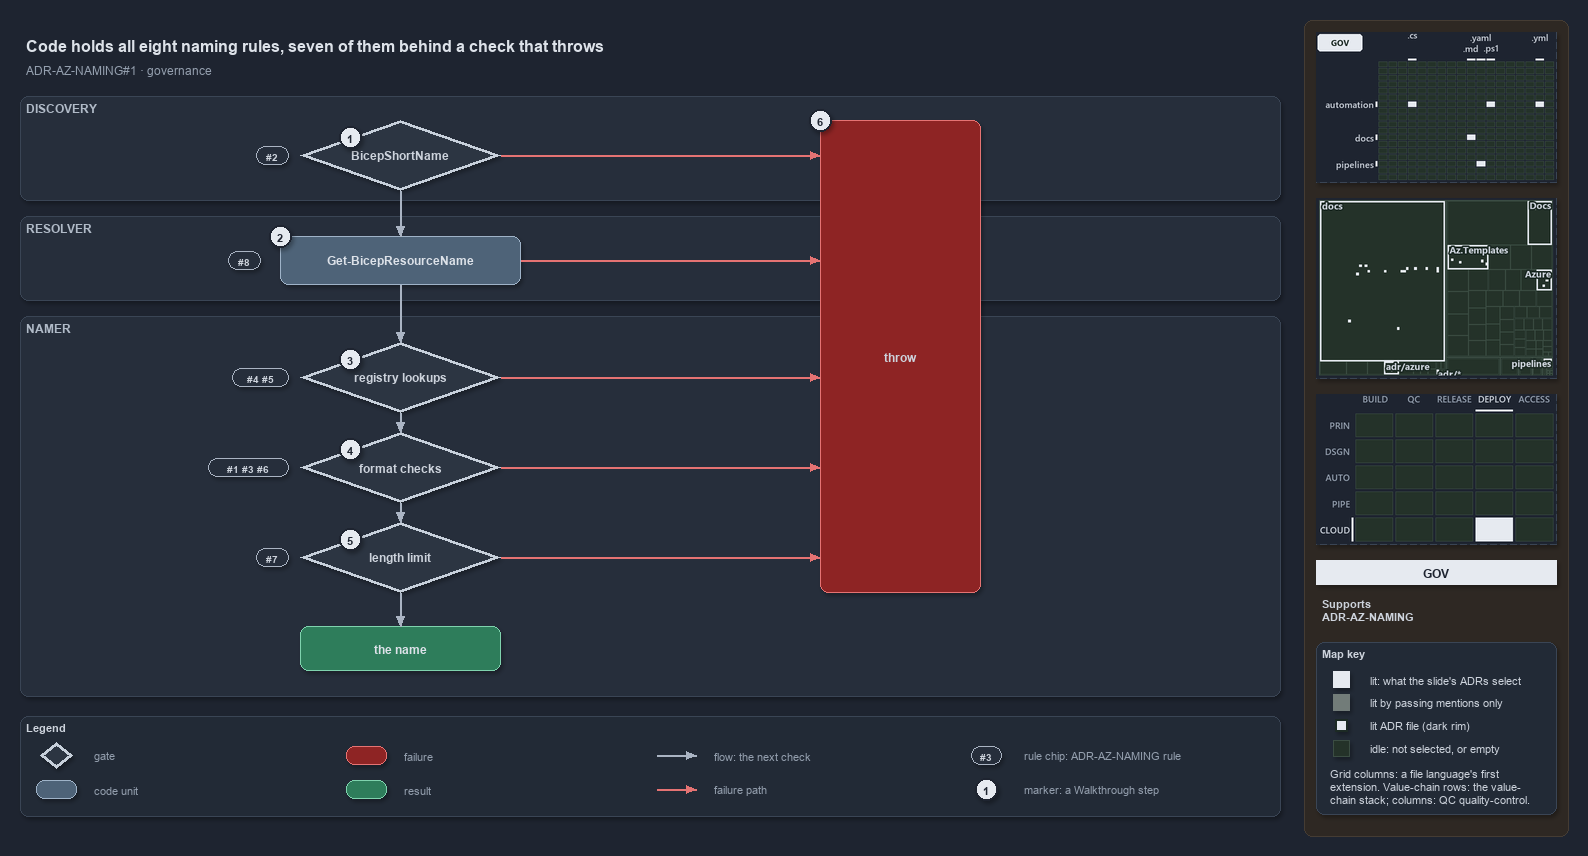

The diagram above was exported from draw.io. Its source (the exported page's mxGraphModel, read from the mxfile embedded in the PNG):
<mxGraphModel dx="1024" dy="768" grid="0" gridSize="10" guides="1" tooltips="1" connect="1" arrows="1" fold="1" page="1" pageScale="1" pageWidth="1572" pageHeight="820" background="#1E2430" math="0" shadow="1">
  <root>
    <mxCell id="0" />
    <mxCell id="1" parent="0" />
    <mxCell id="sidebar-bg" value="" style="rounded=1;arcSize=2;html=1;fillColor=#2E2823;strokeColor=#453C33;shadow=0;" vertex="1" parent="1">
      <mxGeometry x="1304" y="4" width="264" height="816" as="geometry" />
    </mxCell>
    <mxCell id="title" value="Code holds all eight naming rules, seven of them behind a check that throws" style="text;html=1;align=left;verticalAlign=middle;fontSize=16;fontStyle=1;fontColor=#DDE2E9;" vertex="1" parent="1">
      <mxGeometry x="20" y="14" width="1260" height="30" as="geometry" />
    </mxCell>
    <mxCell id="subtitle" value="ADR-AZ-NAMING#1 &amp;#183; governance" style="text;html=1;align=left;verticalAlign=middle;fontSize=12;fontColor=#949FAE;" vertex="1" parent="1">
      <mxGeometry x="20" y="44" width="1240" height="20" as="geometry" />
    </mxCell>
    <mxCell id="band-discovery" value="DISCOVERY" style="rounded=1;html=1;arcSize=3;fillColor=#262E3B;strokeColor=#3A4555;verticalAlign=top;align=left;spacingLeft=8;fontStyle=1;fontSize=12;fontColor=#B0BAC7;" vertex="1" parent="1">
      <mxGeometry x="20" y="80" width="1260" height="104" as="geometry" />
    </mxCell>
    <mxCell id="band-resolver" value="RESOLVER" style="rounded=1;html=1;arcSize=3;fillColor=#262E3B;strokeColor=#3A4555;verticalAlign=top;align=left;spacingLeft=8;fontStyle=1;fontSize=12;fontColor=#B0BAC7;" vertex="1" parent="1">
      <mxGeometry x="20" y="200" width="1260" height="84" as="geometry" />
    </mxCell>
    <mxCell id="band-namer" value="NAMER" style="rounded=1;html=1;arcSize=3;fillColor=#262E3B;strokeColor=#3A4555;verticalAlign=top;align=left;spacingLeft=8;fontStyle=1;fontSize=12;fontColor=#B0BAC7;" vertex="1" parent="1">
      <mxGeometry x="20" y="300" width="1260" height="380" as="geometry" />
    </mxCell>
    <mxCell id="gate-shortname" value="&lt;b&gt;BicepShortName&lt;/b&gt;" style="rhombus;whiteSpace=wrap;html=1;fillColor=#2C3542;strokeColor=#C7D0DB;strokeWidth=3;fontSize=12;fontColor=#CDD3DC;" vertex="1" parent="1">
      <mxGeometry x="300" y="104" width="200" height="70" as="geometry" />
    </mxCell>
    <mxCell id="gate-registry" value="&lt;b&gt;registry lookups&lt;/b&gt;" style="rhombus;whiteSpace=wrap;html=1;fillColor=#2C3542;strokeColor=#C7D0DB;strokeWidth=3;fontSize=12;fontColor=#CDD3DC;" vertex="1" parent="1">
      <mxGeometry x="300" y="326" width="200" height="70" as="geometry" />
    </mxCell>
    <mxCell id="gate-format" value="&lt;b&gt;format checks&lt;/b&gt;" style="rhombus;whiteSpace=wrap;html=1;fillColor=#2C3542;strokeColor=#C7D0DB;strokeWidth=3;fontSize=12;fontColor=#CDD3DC;" vertex="1" parent="1">
      <mxGeometry x="300" y="416" width="200" height="70" as="geometry" />
    </mxCell>
    <mxCell id="gate-limit" value="&lt;b&gt;length limit&lt;/b&gt;" style="rhombus;whiteSpace=wrap;html=1;fillColor=#2C3542;strokeColor=#C7D0DB;strokeWidth=3;fontSize=12;fontColor=#CDD3DC;" vertex="1" parent="1">
      <mxGeometry x="300" y="506" width="200" height="70" as="geometry" />
    </mxCell>
    <mxCell id="resolver" value="&lt;b&gt;Get-BicepResourceName&lt;/b&gt;" style="rounded=1;whiteSpace=wrap;html=1;arcSize=20;fillColor=#4E6378;strokeColor=#9FB3C8;fontColor=#DDE2E9;fontSize=12;" vertex="1" parent="1">
      <mxGeometry x="280" y="220" width="240" height="48" as="geometry" />
    </mxCell>
    <mxCell id="throw" value="&lt;b&gt;throw&lt;/b&gt;" style="rounded=1;whiteSpace=wrap;html=1;arcSize=20;fillColor=#8E2424;strokeColor=#E57373;fontSize=12;" vertex="1" parent="1">
      <mxGeometry x="820" y="104" width="160" height="472" as="geometry" />
    </mxCell>
    <mxCell id="name" value="&lt;b&gt;the name&lt;/b&gt;" style="rounded=1;whiteSpace=wrap;html=1;arcSize=20;fillColor=#2E7D5B;strokeColor=#7FD3AE;fontColor=#DDE2E9;fontSize=12;" vertex="1" parent="1">
      <mxGeometry x="300" y="610" width="200" height="44" as="geometry" />
    </mxCell>
    <mxCell id="rule-shortname" value="#2" style="rounded=1;arcSize=50;whiteSpace=wrap;html=1;fillColor=#262E3B;strokeColor=#AAB4C3;fontColor=#CDD3DC;fontStyle=1;fontSize=10.5;" vertex="1" parent="1">
      <mxGeometry x="256" y="130" width="32" height="18" as="geometry" />
    </mxCell>
    <mxCell id="rule-registry" value="#4 #5" style="rounded=1;arcSize=50;whiteSpace=wrap;html=1;fillColor=#262E3B;strokeColor=#AAB4C3;fontColor=#CDD3DC;fontStyle=1;fontSize=10.5;" vertex="1" parent="1">
      <mxGeometry x="232" y="352" width="56" height="18" as="geometry" />
    </mxCell>
    <mxCell id="rule-format" value="#1 #3 #6" style="rounded=1;arcSize=50;whiteSpace=wrap;html=1;fillColor=#262E3B;strokeColor=#AAB4C3;fontColor=#CDD3DC;fontStyle=1;fontSize=10.5;" vertex="1" parent="1">
      <mxGeometry x="208" y="442" width="80" height="18" as="geometry" />
    </mxCell>
    <mxCell id="rule-limit" value="#7" style="rounded=1;arcSize=50;whiteSpace=wrap;html=1;fillColor=#262E3B;strokeColor=#AAB4C3;fontColor=#CDD3DC;fontStyle=1;fontSize=10.5;" vertex="1" parent="1">
      <mxGeometry x="256" y="532" width="32" height="18" as="geometry" />
    </mxCell>
    <mxCell id="rule-resolver" value="#8" style="rounded=1;arcSize=50;whiteSpace=wrap;html=1;fillColor=#262E3B;strokeColor=#AAB4C3;fontColor=#CDD3DC;fontStyle=1;fontSize=10.5;" vertex="1" parent="1">
      <mxGeometry x="228" y="235" width="32" height="18" as="geometry" />
    </mxCell>
    <mxCell id="p-edge-shortname-resolver-a" value="" style="text;html=1;strokeColor=none;fillColor=none;" vertex="1" parent="1">
      <mxGeometry x="400" y="174" width="1" height="1" as="geometry" />
    </mxCell>
    <mxCell id="p-edge-shortname-resolver-b" value="" style="text;html=1;strokeColor=none;fillColor=none;" vertex="1" parent="1">
      <mxGeometry x="400" y="220" width="1" height="1" as="geometry" />
    </mxCell>
    <mxCell id="edge-shortname-resolver" value="" style="edgeStyle=orthogonalEdgeStyle;rounded=1;html=1;fontSize=11;endArrow=block;strokeColor=#AAB4C3;fontColor=#CDD3DC;shadow=0;" edge="1" parent="1" source="p-edge-shortname-resolver-a" target="p-edge-shortname-resolver-b">
      <mxGeometry relative="1" as="geometry" />
    </mxCell>
    <mxCell id="p-edge-resolver-registry-a" value="" style="text;html=1;strokeColor=none;fillColor=none;" vertex="1" parent="1">
      <mxGeometry x="400" y="268" width="1" height="1" as="geometry" />
    </mxCell>
    <mxCell id="p-edge-resolver-registry-b" value="" style="text;html=1;strokeColor=none;fillColor=none;" vertex="1" parent="1">
      <mxGeometry x="400" y="326" width="1" height="1" as="geometry" />
    </mxCell>
    <mxCell id="edge-resolver-registry" value="" style="edgeStyle=orthogonalEdgeStyle;rounded=1;html=1;fontSize=11;endArrow=block;strokeColor=#AAB4C3;fontColor=#CDD3DC;shadow=0;" edge="1" parent="1" source="p-edge-resolver-registry-a" target="p-edge-resolver-registry-b">
      <mxGeometry relative="1" as="geometry" />
    </mxCell>
    <mxCell id="p-edge-registry-format-a" value="" style="text;html=1;strokeColor=none;fillColor=none;" vertex="1" parent="1">
      <mxGeometry x="400" y="396" width="1" height="1" as="geometry" />
    </mxCell>
    <mxCell id="p-edge-registry-format-b" value="" style="text;html=1;strokeColor=none;fillColor=none;" vertex="1" parent="1">
      <mxGeometry x="400" y="416" width="1" height="1" as="geometry" />
    </mxCell>
    <mxCell id="edge-registry-format" value="" style="edgeStyle=orthogonalEdgeStyle;rounded=1;html=1;fontSize=11;endArrow=block;strokeColor=#AAB4C3;fontColor=#CDD3DC;shadow=0;" edge="1" parent="1" source="p-edge-registry-format-a" target="p-edge-registry-format-b">
      <mxGeometry relative="1" as="geometry" />
    </mxCell>
    <mxCell id="p-edge-format-limit-a" value="" style="text;html=1;strokeColor=none;fillColor=none;" vertex="1" parent="1">
      <mxGeometry x="400" y="486" width="1" height="1" as="geometry" />
    </mxCell>
    <mxCell id="p-edge-format-limit-b" value="" style="text;html=1;strokeColor=none;fillColor=none;" vertex="1" parent="1">
      <mxGeometry x="400" y="506" width="1" height="1" as="geometry" />
    </mxCell>
    <mxCell id="edge-format-limit" value="" style="edgeStyle=orthogonalEdgeStyle;rounded=1;html=1;fontSize=11;endArrow=block;strokeColor=#AAB4C3;fontColor=#CDD3DC;shadow=0;" edge="1" parent="1" source="p-edge-format-limit-a" target="p-edge-format-limit-b">
      <mxGeometry relative="1" as="geometry" />
    </mxCell>
    <mxCell id="p-edge-limit-name-a" value="" style="text;html=1;strokeColor=none;fillColor=none;" vertex="1" parent="1">
      <mxGeometry x="400" y="576" width="1" height="1" as="geometry" />
    </mxCell>
    <mxCell id="p-edge-limit-name-b" value="" style="text;html=1;strokeColor=none;fillColor=none;" vertex="1" parent="1">
      <mxGeometry x="400" y="610" width="1" height="1" as="geometry" />
    </mxCell>
    <mxCell id="edge-limit-name" value="" style="edgeStyle=orthogonalEdgeStyle;rounded=1;html=1;fontSize=11;endArrow=block;strokeColor=#AAB4C3;fontColor=#CDD3DC;shadow=0;" edge="1" parent="1" source="p-edge-limit-name-a" target="p-edge-limit-name-b">
      <mxGeometry relative="1" as="geometry" />
    </mxCell>
    <mxCell id="p-edge-shortname-throw-a" value="" style="text;html=1;strokeColor=none;fillColor=none;" vertex="1" parent="1">
      <mxGeometry x="500" y="139" width="1" height="1" as="geometry" />
    </mxCell>
    <mxCell id="p-edge-shortname-throw-b" value="" style="text;html=1;strokeColor=none;fillColor=none;" vertex="1" parent="1">
      <mxGeometry x="820" y="139" width="1" height="1" as="geometry" />
    </mxCell>
    <mxCell id="edge-shortname-throw" value="" style="edgeStyle=orthogonalEdgeStyle;rounded=1;html=1;fontSize=11;endArrow=block;strokeColor=#E57373;fontColor=#CDD3DC;shadow=0;" edge="1" parent="1" source="p-edge-shortname-throw-a" target="p-edge-shortname-throw-b">
      <mxGeometry relative="1" as="geometry" />
    </mxCell>
    <mxCell id="p-edge-registry-throw-a" value="" style="text;html=1;strokeColor=none;fillColor=none;" vertex="1" parent="1">
      <mxGeometry x="500" y="361" width="1" height="1" as="geometry" />
    </mxCell>
    <mxCell id="p-edge-registry-throw-b" value="" style="text;html=1;strokeColor=none;fillColor=none;" vertex="1" parent="1">
      <mxGeometry x="820" y="361" width="1" height="1" as="geometry" />
    </mxCell>
    <mxCell id="edge-registry-throw" value="" style="edgeStyle=orthogonalEdgeStyle;rounded=1;html=1;fontSize=11;endArrow=block;strokeColor=#E57373;fontColor=#CDD3DC;shadow=0;" edge="1" parent="1" source="p-edge-registry-throw-a" target="p-edge-registry-throw-b">
      <mxGeometry relative="1" as="geometry" />
    </mxCell>
    <mxCell id="p-edge-format-throw-a" value="" style="text;html=1;strokeColor=none;fillColor=none;" vertex="1" parent="1">
      <mxGeometry x="500" y="451" width="1" height="1" as="geometry" />
    </mxCell>
    <mxCell id="p-edge-format-throw-b" value="" style="text;html=1;strokeColor=none;fillColor=none;" vertex="1" parent="1">
      <mxGeometry x="820" y="451" width="1" height="1" as="geometry" />
    </mxCell>
    <mxCell id="edge-format-throw" value="" style="edgeStyle=orthogonalEdgeStyle;rounded=1;html=1;fontSize=11;endArrow=block;strokeColor=#E57373;fontColor=#CDD3DC;shadow=0;" edge="1" parent="1" source="p-edge-format-throw-a" target="p-edge-format-throw-b">
      <mxGeometry relative="1" as="geometry" />
    </mxCell>
    <mxCell id="p-edge-limit-throw-a" value="" style="text;html=1;strokeColor=none;fillColor=none;" vertex="1" parent="1">
      <mxGeometry x="500" y="541" width="1" height="1" as="geometry" />
    </mxCell>
    <mxCell id="p-edge-limit-throw-b" value="" style="text;html=1;strokeColor=none;fillColor=none;" vertex="1" parent="1">
      <mxGeometry x="820" y="541" width="1" height="1" as="geometry" />
    </mxCell>
    <mxCell id="edge-limit-throw" value="" style="edgeStyle=orthogonalEdgeStyle;rounded=1;html=1;fontSize=11;endArrow=block;strokeColor=#E57373;fontColor=#CDD3DC;shadow=0;" edge="1" parent="1" source="p-edge-limit-throw-a" target="p-edge-limit-throw-b">
      <mxGeometry relative="1" as="geometry" />
    </mxCell>
    <mxCell id="p-edge-resolver-throw-a" value="" style="text;html=1;strokeColor=none;fillColor=none;" vertex="1" parent="1">
      <mxGeometry x="520" y="244" width="1" height="1" as="geometry" />
    </mxCell>
    <mxCell id="p-edge-resolver-throw-b" value="" style="text;html=1;strokeColor=none;fillColor=none;" vertex="1" parent="1">
      <mxGeometry x="820" y="244" width="1" height="1" as="geometry" />
    </mxCell>
    <mxCell id="edge-resolver-throw" value="" style="edgeStyle=orthogonalEdgeStyle;rounded=1;html=1;fontSize=11;endArrow=block;strokeColor=#E57373;fontColor=#CDD3DC;shadow=0;" edge="1" parent="1" source="p-edge-resolver-throw-a" target="p-edge-resolver-throw-b">
      <mxGeometry relative="1" as="geometry" />
    </mxCell>
    <mxCell id="mark-1" value="1" style="ellipse;html=1;fillColor=#E6EAF0;strokeColor=#1E2430;strokeWidth=2;fontColor=#1E2430;fontStyle=1;fontSize=11;" vertex="1" parent="1">
      <mxGeometry x="339" y="110" width="22" height="22" as="geometry" />
    </mxCell>
    <mxCell id="mark-2" value="2" style="ellipse;html=1;fillColor=#E6EAF0;strokeColor=#1E2430;strokeWidth=2;fontColor=#1E2430;fontStyle=1;fontSize=11;" vertex="1" parent="1">
      <mxGeometry x="269" y="209" width="22" height="22" as="geometry" />
    </mxCell>
    <mxCell id="mark-3" value="3" style="ellipse;html=1;fillColor=#E6EAF0;strokeColor=#1E2430;strokeWidth=2;fontColor=#1E2430;fontStyle=1;fontSize=11;" vertex="1" parent="1">
      <mxGeometry x="339" y="332" width="22" height="22" as="geometry" />
    </mxCell>
    <mxCell id="mark-4" value="4" style="ellipse;html=1;fillColor=#E6EAF0;strokeColor=#1E2430;strokeWidth=2;fontColor=#1E2430;fontStyle=1;fontSize=11;" vertex="1" parent="1">
      <mxGeometry x="339" y="422" width="22" height="22" as="geometry" />
    </mxCell>
    <mxCell id="mark-5" value="5" style="ellipse;html=1;fillColor=#E6EAF0;strokeColor=#1E2430;strokeWidth=2;fontColor=#1E2430;fontStyle=1;fontSize=11;" vertex="1" parent="1">
      <mxGeometry x="339" y="512" width="22" height="22" as="geometry" />
    </mxCell>
    <mxCell id="mark-6" value="6" style="ellipse;html=1;fillColor=#E6EAF0;strokeColor=#1E2430;strokeWidth=2;fontColor=#1E2430;fontStyle=1;fontSize=11;" vertex="1" parent="1">
      <mxGeometry x="809" y="93" width="22" height="22" as="geometry" />
    </mxCell>
    <mxCell id="legend" value="&lt;b&gt;Legend&lt;/b&gt;" style="rounded=1;whiteSpace=wrap;html=1;arcSize=6;fillColor=#222A36;strokeColor=#3A4555;align=left;verticalAlign=top;spacing=8;fontSize=11;fontColor=#CDD3DC;" vertex="1" parent="1">
      <mxGeometry x="20" y="700" width="1260" height="100" as="geometry" />
    </mxCell>
    <mxCell id="legend-1" value="" style="rhombus;whiteSpace=wrap;html=1;fillColor=#2C3542;strokeColor=#C7D0DB;strokeWidth=3;fontColor=#CDD3DC;" vertex="1" parent="1">
      <mxGeometry x="40" y="726" width="32" height="26" as="geometry" />
    </mxCell>
    <mxCell id="legend-1-text" value="gate" style="text;html=1;align=left;verticalAlign=middle;fontSize=11;fontColor=#949FAE;" vertex="1" parent="1">
      <mxGeometry x="88" y="729" width="250" height="20" as="geometry" />
    </mxCell>
    <mxCell id="legend-2" value="" style="rounded=1;whiteSpace=wrap;html=1;arcSize=20;fillColor=#4E6378;strokeColor=#9FB3C8;fontColor=#DDE2E9;" vertex="1" parent="1">
      <mxGeometry x="36" y="764" width="40" height="18" as="geometry" />
    </mxCell>
    <mxCell id="legend-2-text" value="code unit" style="text;html=1;align=left;verticalAlign=middle;fontSize=11;fontColor=#949FAE;" vertex="1" parent="1">
      <mxGeometry x="88" y="763" width="250" height="20" as="geometry" />
    </mxCell>
    <mxCell id="legend-3" value="" style="rounded=1;whiteSpace=wrap;html=1;arcSize=20;fillColor=#8E2424;strokeColor=#E57373;" vertex="1" parent="1">
      <mxGeometry x="346" y="730" width="40" height="18" as="geometry" />
    </mxCell>
    <mxCell id="legend-3-text" value="failure" style="text;html=1;align=left;verticalAlign=middle;fontSize=11;fontColor=#949FAE;" vertex="1" parent="1">
      <mxGeometry x="398" y="729" width="250" height="20" as="geometry" />
    </mxCell>
    <mxCell id="legend-4" value="" style="rounded=1;whiteSpace=wrap;html=1;arcSize=20;fillColor=#2E7D5B;strokeColor=#7FD3AE;fontColor=#DDE2E9;" vertex="1" parent="1">
      <mxGeometry x="346" y="764" width="40" height="18" as="geometry" />
    </mxCell>
    <mxCell id="legend-4-text" value="result" style="text;html=1;align=left;verticalAlign=middle;fontSize=11;fontColor=#949FAE;" vertex="1" parent="1">
      <mxGeometry x="398" y="763" width="250" height="20" as="geometry" />
    </mxCell>
    <mxCell id="legend-5-a" value="" style="text;html=1;strokeColor=none;fillColor=none;" vertex="1" parent="1">
      <mxGeometry x="656" y="739" width="1" height="1" as="geometry" />
    </mxCell>
    <mxCell id="legend-5-b" value="" style="text;html=1;strokeColor=none;fillColor=none;" vertex="1" parent="1">
      <mxGeometry x="696" y="739" width="1" height="1" as="geometry" />
    </mxCell>
    <mxCell id="legend-5" value="" style="edgeStyle=orthogonalEdgeStyle;rounded=1;html=1;endArrow=block;strokeColor=#AAB4C3;fontColor=#CDD3DC;shadow=0;" edge="1" parent="1" source="legend-5-a" target="legend-5-b">
      <mxGeometry relative="1" as="geometry" />
    </mxCell>
    <mxCell id="legend-5-text" value="flow: the next check" style="text;html=1;align=left;verticalAlign=middle;fontSize=11;fontColor=#949FAE;" vertex="1" parent="1">
      <mxGeometry x="708" y="729" width="250" height="20" as="geometry" />
    </mxCell>
    <mxCell id="legend-6-a" value="" style="text;html=1;strokeColor=none;fillColor=none;" vertex="1" parent="1">
      <mxGeometry x="656" y="773" width="1" height="1" as="geometry" />
    </mxCell>
    <mxCell id="legend-6-b" value="" style="text;html=1;strokeColor=none;fillColor=none;" vertex="1" parent="1">
      <mxGeometry x="696" y="773" width="1" height="1" as="geometry" />
    </mxCell>
    <mxCell id="legend-6" value="" style="edgeStyle=orthogonalEdgeStyle;rounded=1;html=1;endArrow=block;strokeColor=#E57373;fontColor=#CDD3DC;shadow=0;" edge="1" parent="1" source="legend-6-a" target="legend-6-b">
      <mxGeometry relative="1" as="geometry" />
    </mxCell>
    <mxCell id="legend-6-text" value="failure path" style="text;html=1;align=left;verticalAlign=middle;fontSize=11;fontColor=#949FAE;" vertex="1" parent="1">
      <mxGeometry x="708" y="763" width="250" height="20" as="geometry" />
    </mxCell>
    <mxCell id="legend-7" value="#3" style="rounded=1;arcSize=50;whiteSpace=wrap;html=1;fillColor=#262E3B;strokeColor=#AAB4C3;fontColor=#CDD3DC;fontStyle=1;fontSize=10.5;" vertex="1" parent="1">
      <mxGeometry x="971" y="730" width="30" height="18" as="geometry" />
    </mxCell>
    <mxCell id="legend-7-text" value="rule chip: ADR-AZ-NAMING rule" style="text;html=1;align=left;verticalAlign=middle;fontSize=11;fontColor=#949FAE;" vertex="1" parent="1">
      <mxGeometry x="1018" y="729" width="250" height="20" as="geometry" />
    </mxCell>
    <mxCell id="legend-8" value="1" style="ellipse;html=1;fillColor=#E6EAF0;strokeColor=#1E2430;strokeWidth=2;fontColor=#1E2430;fontStyle=1;fontSize=11;" vertex="1" parent="1">
      <mxGeometry x="975" y="762" width="22" height="22" as="geometry" />
    </mxCell>
    <mxCell id="legend-8-text" value="marker: a Walkthrough step" style="text;html=1;align=left;verticalAlign=middle;fontSize=11;fontColor=#949FAE;" vertex="1" parent="1">
      <mxGeometry x="1018" y="763" width="250" height="20" as="geometry" />
    </mxCell>
    <mxCell id="minimap-grid" value="" style="shape=image;html=1;imageAspect=0;aspect=fixed;verticalLabelPosition=bottom;strokeColor=#3A4555;dashed=1;fillColor=#222A36;image=data:image/png,(base64 omitted: 10868 chars);" vertex="1" parent="1">
      <mxGeometry x="1316" y="16" width="240" height="150" as="geometry" />
    </mxCell>
    <mxCell id="minimap-tree" value="" style="shape=image;html=1;imageAspect=0;aspect=fixed;verticalLabelPosition=bottom;strokeColor=#3A4555;dashed=1;fillColor=#222A36;image=data:image/png,(base64 omitted: 16928 chars);" vertex="1" parent="1">
      <mxGeometry x="1316" y="182" width="240" height="180" as="geometry" />
    </mxCell>
    <mxCell id="minimap-chain" value="" style="shape=image;html=1;imageAspect=0;aspect=fixed;verticalLabelPosition=bottom;strokeColor=#3A4555;dashed=1;fillColor=#222A36;image=data:image/png,(base64 omitted: 12580 chars);" vertex="1" parent="1">
      <mxGeometry x="1316" y="378" width="240" height="150" as="geometry" />
    </mxCell>
    <mxCell id="lens-badge" value="GOV" style="rounded=0;whiteSpace=wrap;html=1;align=center;verticalAlign=middle;fontSize=12;fontStyle=1;fontColor=#1E2430;fillColor=#E6EAF0;strokeColor=none;" vertex="1" parent="1">
      <mxGeometry x="1316" y="544" width="240" height="24" as="geometry" />
    </mxCell>
    <mxCell id="supports" value="&lt;b&gt;Supports&lt;/b&gt;&lt;br&gt;ADR-AZ-NAMING" style="text;html=1;whiteSpace=wrap;align=left;verticalAlign=top;fontSize=11;fontColor=#CDD3DC;" vertex="1" parent="1">
      <mxGeometry x="1316" y="576" width="240" height="38" as="geometry" />
    </mxCell>
    <mxCell id="mapkey" value="&lt;b&gt;Map key&lt;/b&gt;" style="rounded=1;arcSize=6;whiteSpace=wrap;html=1;align=left;verticalAlign=top;fontSize=11;fontColor=#CDD3DC;fillColor=#222A36;strokeColor=#3A4555;spacingLeft=8;spacingTop=2;" vertex="1" parent="1">
      <mxGeometry x="1316" y="626" width="240" height="172" as="geometry" />
    </mxCell>
    <mxCell id="mapkey-lit" value="" style="rounded=0;html=1;fillColor=#E6EAF0;strokeColor=#E6EAF0;" vertex="1" parent="1">
      <mxGeometry x="1333.0" y="655.0" width="16" height="16" as="geometry" />
    </mxCell>
    <mxCell id="mapkey-lit-text" value="lit: what the slide's ADRs select" style="text;html=1;align=left;verticalAlign=middle;fontSize=11;fontColor=#CDD3DC;" vertex="1" parent="1">
      <mxGeometry x="1364" y="653" width="184" height="20" as="geometry" />
    </mxCell>
    <mxCell id="mapkey-touched" value="" style="rounded=0;html=1;fillColor=#727C79;strokeColor=#727C79;" vertex="1" parent="1">
      <mxGeometry x="1333.0" y="678.0" width="16" height="16" as="geometry" />
    </mxCell>
    <mxCell id="mapkey-touched-text" value="lit by passing mentions only" style="text;html=1;align=left;verticalAlign=middle;fontSize=11;fontColor=#CDD3DC;" vertex="1" parent="1">
      <mxGeometry x="1364" y="676" width="184" height="20" as="geometry" />
    </mxCell>
    <mxCell id="mapkey-adr" value="" style="rounded=0;html=1;fillColor=#E6EAF0;strokeColor=#1C2A24;strokeWidth=2;" vertex="1" parent="1">
      <mxGeometry x="1335.0" y="703.0" width="12" height="12" as="geometry" />
    </mxCell>
    <mxCell id="mapkey-adr-text" value="lit ADR file (dark rim)" style="text;html=1;align=left;verticalAlign=middle;fontSize=11;fontColor=#CDD3DC;" vertex="1" parent="1">
      <mxGeometry x="1364" y="699" width="184" height="20" as="geometry" />
    </mxCell>
    <mxCell id="mapkey-idle" value="" style="rounded=0;html=1;fillColor=#243229;strokeColor=#3B4D43;" vertex="1" parent="1">
      <mxGeometry x="1333.0" y="724.0" width="16" height="16" as="geometry" />
    </mxCell>
    <mxCell id="mapkey-idle-text" value="idle: not selected, or empty" style="text;html=1;align=left;verticalAlign=middle;fontSize=11;fontColor=#CDD3DC;" vertex="1" parent="1">
      <mxGeometry x="1364" y="722" width="184" height="20" as="geometry" />
    </mxCell>
    <mxCell id="mapkey-codes" value="Grid columns: a file language's first&lt;br&gt;extension. Value-chain rows: the value-&lt;br&gt;chain stack; columns: QC quality-control." style="text;html=1;align=left;verticalAlign=top;whiteSpace=wrap;fontSize=11;fontColor=#CDD3DC;" vertex="1" parent="1">
      <mxGeometry x="1324" y="746" width="224" height="46" as="geometry" />
    </mxCell>
  </root>
</mxGraphModel>